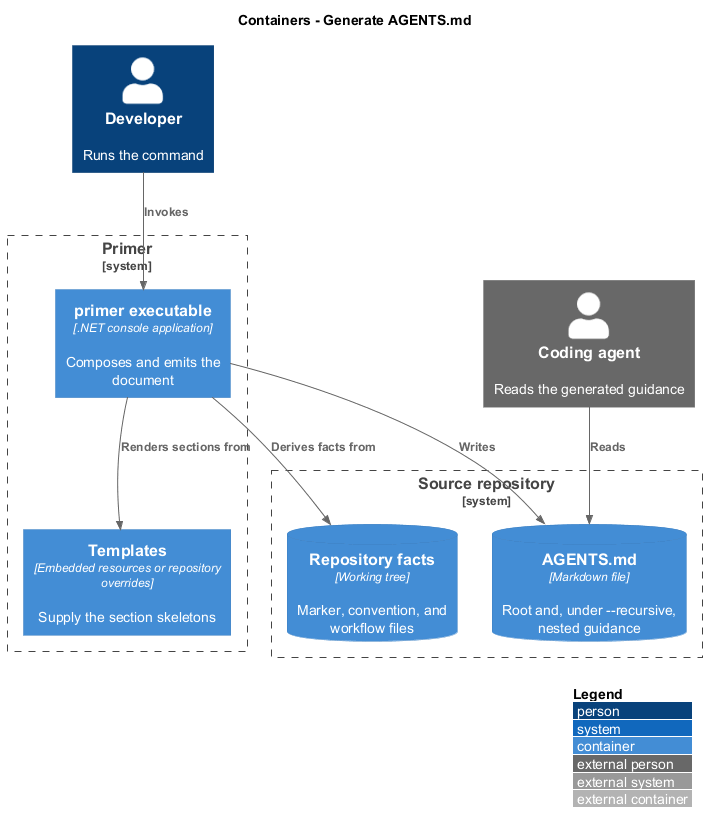

The diagram above was rendered by PlantUML. Its source (embedded in the PNG):
@startuml
!include <C4/C4_Container>
LAYOUT_WITH_LEGEND()
title Containers - Generate AGENTS.md

Person(dev, "Developer", "Runs the command")
Person_Ext(agent, "Coding agent", "Reads the generated guidance")

System_Boundary(primer, "Primer") {
  Container(exe, "primer executable", ".NET console application", "Composes and emits the document")
  Container(templates, "Templates", "Embedded resources or repository overrides", "Supply the section skeletons")
}

System_Boundary(repo, "Source repository") {
  ContainerDb(context, "Repository facts", "Working tree", "Marker, convention, and workflow files")
  ContainerDb(agentsmd, "AGENTS.md", "Markdown file", "Root and, under --recursive, nested guidance")
}

Rel(dev, exe, "Invokes")
Rel(exe, context, "Derives facts from")
Rel(exe, templates, "Renders sections from")
Rel(exe, agentsmd, "Writes")
Rel(agent, agentsmd, "Reads")
@enduml